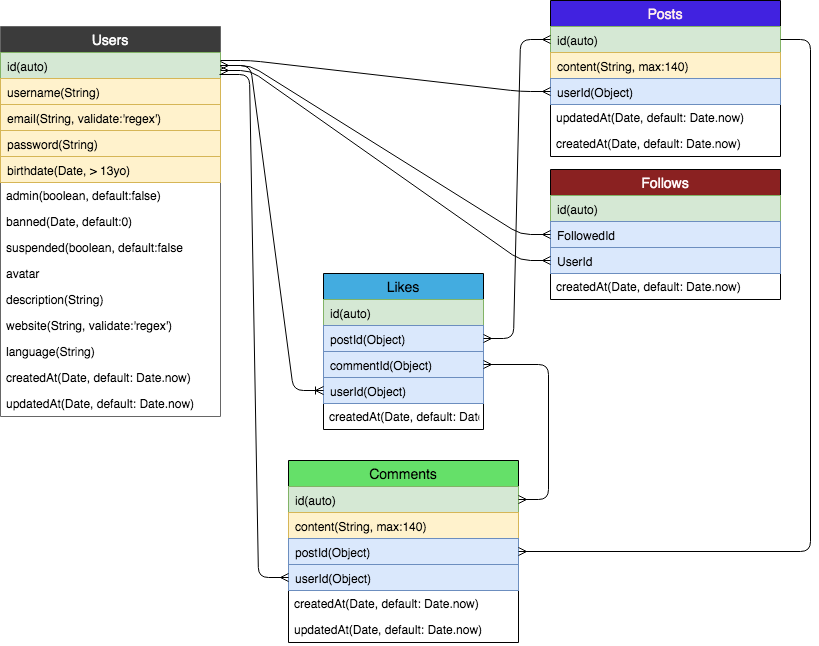

The diagram above was exported from draw.io. Its source (the exported page's mxGraphModel, read from the mxfile embedded in the PNG):
<mxGraphModel dx="917" dy="622" grid="1" gridSize="10" guides="1" tooltips="1" connect="1" arrows="1" fold="1" page="1" pageScale="1" pageWidth="827" pageHeight="1169" math="0" shadow="0">
  <root>
    <mxCell id="0" />
    <mxCell id="1" parent="0" />
    <mxCell id="6w0GaAqqI3EI8CoB2gkw-2" value="Users" style="swimlane;fontStyle=0;childLayout=stackLayout;horizontal=1;startSize=26;fillColor=#3B3B3B;horizontalStack=0;resizeParent=1;resizeParentMax=0;resizeLast=0;collapsible=1;marginBottom=0;swimlaneFillColor=#ffffff;align=center;fontSize=14;strokeColor=#666666;fontColor=#FCFCFC;" parent="1" vertex="1">
      <mxGeometry x="10" y="36" width="220" height="390" as="geometry" />
    </mxCell>
    <mxCell id="6w0GaAqqI3EI8CoB2gkw-12" value="id(auto)" style="text;strokeColor=#82b366;fillColor=#d5e8d4;spacingLeft=4;spacingRight=4;overflow=hidden;rotatable=0;points=[[0,0.5],[1,0.5]];portConstraint=eastwest;fontSize=12;" parent="6w0GaAqqI3EI8CoB2gkw-2" vertex="1">
      <mxGeometry y="26" width="220" height="26" as="geometry" />
    </mxCell>
    <mxCell id="6w0GaAqqI3EI8CoB2gkw-3" value="username(String)" style="text;strokeColor=#d6b656;fillColor=#fff2cc;spacingLeft=4;spacingRight=4;overflow=hidden;rotatable=0;points=[[0,0.5],[1,0.5]];portConstraint=eastwest;fontSize=12;" parent="6w0GaAqqI3EI8CoB2gkw-2" vertex="1">
      <mxGeometry y="52" width="220" height="26" as="geometry" />
    </mxCell>
    <mxCell id="6w0GaAqqI3EI8CoB2gkw-4" value="email(String, validate:'regex')" style="text;strokeColor=#d6b656;fillColor=#fff2cc;spacingLeft=4;spacingRight=4;overflow=hidden;rotatable=0;points=[[0,0.5],[1,0.5]];portConstraint=eastwest;fontSize=12;" parent="6w0GaAqqI3EI8CoB2gkw-2" vertex="1">
      <mxGeometry y="78" width="220" height="26" as="geometry" />
    </mxCell>
    <mxCell id="6w0GaAqqI3EI8CoB2gkw-5" value="password(String)" style="text;strokeColor=#d6b656;fillColor=#fff2cc;spacingLeft=4;spacingRight=4;overflow=hidden;rotatable=0;points=[[0,0.5],[1,0.5]];portConstraint=eastwest;fontSize=12;" parent="6w0GaAqqI3EI8CoB2gkw-2" vertex="1">
      <mxGeometry y="104" width="220" height="26" as="geometry" />
    </mxCell>
    <mxCell id="6w0GaAqqI3EI8CoB2gkw-11" value="birthdate(Date, &gt; 13yo)" style="text;strokeColor=#d6b656;fillColor=#fff2cc;spacingLeft=4;spacingRight=4;overflow=hidden;rotatable=0;points=[[0,0.5],[1,0.5]];portConstraint=eastwest;fontSize=12;" parent="6w0GaAqqI3EI8CoB2gkw-2" vertex="1">
      <mxGeometry y="130" width="220" height="26" as="geometry" />
    </mxCell>
    <mxCell id="6w0GaAqqI3EI8CoB2gkw-13" value="admin(boolean, default:false)" style="text;strokeColor=none;fillColor=none;spacingLeft=4;spacingRight=4;overflow=hidden;rotatable=0;points=[[0,0.5],[1,0.5]];portConstraint=eastwest;fontSize=12;" parent="6w0GaAqqI3EI8CoB2gkw-2" vertex="1">
      <mxGeometry y="156" width="220" height="26" as="geometry" />
    </mxCell>
    <mxCell id="6w0GaAqqI3EI8CoB2gkw-14" value="banned(Date, default:0)" style="text;strokeColor=none;fillColor=none;spacingLeft=4;spacingRight=4;overflow=hidden;rotatable=0;points=[[0,0.5],[1,0.5]];portConstraint=eastwest;fontSize=12;" parent="6w0GaAqqI3EI8CoB2gkw-2" vertex="1">
      <mxGeometry y="182" width="220" height="26" as="geometry" />
    </mxCell>
    <mxCell id="6w0GaAqqI3EI8CoB2gkw-15" value="suspended(boolean, default:false" style="text;strokeColor=none;fillColor=none;spacingLeft=4;spacingRight=4;overflow=hidden;rotatable=0;points=[[0,0.5],[1,0.5]];portConstraint=eastwest;fontSize=12;" parent="6w0GaAqqI3EI8CoB2gkw-2" vertex="1">
      <mxGeometry y="208" width="220" height="26" as="geometry" />
    </mxCell>
    <mxCell id="6w0GaAqqI3EI8CoB2gkw-20" value="avatar" style="text;strokeColor=none;fillColor=none;spacingLeft=4;spacingRight=4;overflow=hidden;rotatable=0;points=[[0,0.5],[1,0.5]];portConstraint=eastwest;fontSize=12;" parent="6w0GaAqqI3EI8CoB2gkw-2" vertex="1">
      <mxGeometry y="234" width="220" height="26" as="geometry" />
    </mxCell>
    <mxCell id="6w0GaAqqI3EI8CoB2gkw-17" value="description(String)&#10;" style="text;strokeColor=none;fillColor=none;spacingLeft=4;spacingRight=4;overflow=hidden;rotatable=0;points=[[0,0.5],[1,0.5]];portConstraint=eastwest;fontSize=12;" parent="6w0GaAqqI3EI8CoB2gkw-2" vertex="1">
      <mxGeometry y="260" width="220" height="26" as="geometry" />
    </mxCell>
    <mxCell id="6w0GaAqqI3EI8CoB2gkw-18" value="website(String, validate:'regex')" style="text;strokeColor=none;fillColor=none;spacingLeft=4;spacingRight=4;overflow=hidden;rotatable=0;points=[[0,0.5],[1,0.5]];portConstraint=eastwest;fontSize=12;" parent="6w0GaAqqI3EI8CoB2gkw-2" vertex="1">
      <mxGeometry y="286" width="220" height="26" as="geometry" />
    </mxCell>
    <mxCell id="6w0GaAqqI3EI8CoB2gkw-19" value="language(String)" style="text;strokeColor=none;fillColor=none;spacingLeft=4;spacingRight=4;overflow=hidden;rotatable=0;points=[[0,0.5],[1,0.5]];portConstraint=eastwest;fontSize=12;" parent="6w0GaAqqI3EI8CoB2gkw-2" vertex="1">
      <mxGeometry y="312" width="220" height="26" as="geometry" />
    </mxCell>
    <mxCell id="6w0GaAqqI3EI8CoB2gkw-22" value="createdAt(Date, default: Date.now)" style="text;strokeColor=none;fillColor=none;spacingLeft=4;spacingRight=4;overflow=hidden;rotatable=0;points=[[0,0.5],[1,0.5]];portConstraint=eastwest;fontSize=12;" parent="6w0GaAqqI3EI8CoB2gkw-2" vertex="1">
      <mxGeometry y="338" width="220" height="26" as="geometry" />
    </mxCell>
    <mxCell id="6w0GaAqqI3EI8CoB2gkw-23" value="updatedAt(Date, default: Date.now)" style="text;strokeColor=none;fillColor=none;spacingLeft=4;spacingRight=4;overflow=hidden;rotatable=0;points=[[0,0.5],[1,0.5]];portConstraint=eastwest;fontSize=12;" parent="6w0GaAqqI3EI8CoB2gkw-2" vertex="1">
      <mxGeometry y="364" width="220" height="26" as="geometry" />
    </mxCell>
    <mxCell id="6w0GaAqqI3EI8CoB2gkw-24" value="Posts" style="swimlane;fontStyle=0;childLayout=stackLayout;horizontal=1;startSize=26;fillColor=#4122E0;horizontalStack=0;resizeParent=1;resizeParentMax=0;resizeLast=0;collapsible=1;marginBottom=0;swimlaneFillColor=#ffffff;align=center;fontSize=14;shadow=0;comic=0;rounded=0;glass=0;fontColor=#FFEDED;" parent="1" vertex="1">
      <mxGeometry x="560" y="10" width="230" height="156" as="geometry" />
    </mxCell>
    <mxCell id="6w0GaAqqI3EI8CoB2gkw-25" value="id(auto)" style="text;strokeColor=#82b366;fillColor=#d5e8d4;spacingLeft=4;spacingRight=4;overflow=hidden;rotatable=0;points=[[0,0.5],[1,0.5]];portConstraint=eastwest;fontSize=12;comic=0;glass=0;rounded=0;" parent="6w0GaAqqI3EI8CoB2gkw-24" vertex="1">
      <mxGeometry y="26" width="230" height="26" as="geometry" />
    </mxCell>
    <mxCell id="6w0GaAqqI3EI8CoB2gkw-26" value="content(String, max:140)" style="text;strokeColor=#d6b656;fillColor=#fff2cc;spacingLeft=4;spacingRight=4;overflow=hidden;rotatable=0;points=[[0,0.5],[1,0.5]];portConstraint=eastwest;fontSize=12;" parent="6w0GaAqqI3EI8CoB2gkw-24" vertex="1">
      <mxGeometry y="52" width="230" height="26" as="geometry" />
    </mxCell>
    <mxCell id="6w0GaAqqI3EI8CoB2gkw-27" value="userId(Object)" style="text;strokeColor=#6c8ebf;fillColor=#dae8fc;spacingLeft=4;spacingRight=4;overflow=hidden;rotatable=0;points=[[0,0.5],[1,0.5]];portConstraint=eastwest;fontSize=12;" parent="6w0GaAqqI3EI8CoB2gkw-24" vertex="1">
      <mxGeometry y="78" width="230" height="26" as="geometry" />
    </mxCell>
    <mxCell id="6w0GaAqqI3EI8CoB2gkw-29" value="updatedAt(Date, default: Date.now)" style="text;strokeColor=none;fillColor=none;spacingLeft=4;spacingRight=4;overflow=hidden;rotatable=0;points=[[0,0.5],[1,0.5]];portConstraint=eastwest;fontSize=12;" parent="6w0GaAqqI3EI8CoB2gkw-24" vertex="1">
      <mxGeometry y="104" width="230" height="26" as="geometry" />
    </mxCell>
    <mxCell id="6w0GaAqqI3EI8CoB2gkw-28" value="createdAt(Date, default: Date.now)" style="text;strokeColor=none;fillColor=none;spacingLeft=4;spacingRight=4;overflow=hidden;rotatable=0;points=[[0,0.5],[1,0.5]];portConstraint=eastwest;fontSize=12;" parent="6w0GaAqqI3EI8CoB2gkw-24" vertex="1">
      <mxGeometry y="130" width="230" height="26" as="geometry" />
    </mxCell>
    <mxCell id="6w0GaAqqI3EI8CoB2gkw-30" value="" style="edgeStyle=entityRelationEdgeStyle;fontSize=12;html=1;endArrow=ERmany;entryX=0;entryY=0.5;entryDx=0;entryDy=0;exitX=1;exitY=0.308;exitDx=0;exitDy=0;exitPerimeter=0;" parent="1" source="6w0GaAqqI3EI8CoB2gkw-12" target="6w0GaAqqI3EI8CoB2gkw-27" edge="1">
      <mxGeometry width="100" height="100" relative="1" as="geometry">
        <mxPoint x="230" y="65" as="sourcePoint" />
        <mxPoint x="380" y="77" as="targetPoint" />
      </mxGeometry>
    </mxCell>
    <mxCell id="6w0GaAqqI3EI8CoB2gkw-31" value="Follows" style="swimlane;fontStyle=0;childLayout=stackLayout;horizontal=1;startSize=26;fillColor=#8A2121;horizontalStack=0;resizeParent=1;resizeParentMax=0;resizeLast=0;collapsible=1;marginBottom=0;swimlaneFillColor=#ffffff;align=center;fontSize=14;rounded=0;shadow=0;glass=0;comic=0;strokeColor=#000000;fontColor=#FFFAFB;" parent="1" vertex="1">
      <mxGeometry x="560" y="179" width="230" height="130" as="geometry" />
    </mxCell>
    <mxCell id="6w0GaAqqI3EI8CoB2gkw-32" value="id(auto)" style="text;strokeColor=#82b366;fillColor=#d5e8d4;spacingLeft=4;spacingRight=4;overflow=hidden;rotatable=0;points=[[0,0.5],[1,0.5]];portConstraint=eastwest;fontSize=12;" parent="6w0GaAqqI3EI8CoB2gkw-31" vertex="1">
      <mxGeometry y="26" width="230" height="26" as="geometry" />
    </mxCell>
    <mxCell id="6w0GaAqqI3EI8CoB2gkw-33" value="FollowedId" style="text;strokeColor=#6c8ebf;fillColor=#dae8fc;spacingLeft=4;spacingRight=4;overflow=hidden;rotatable=0;points=[[0,0.5],[1,0.5]];portConstraint=eastwest;fontSize=12;" parent="6w0GaAqqI3EI8CoB2gkw-31" vertex="1">
      <mxGeometry y="52" width="230" height="26" as="geometry" />
    </mxCell>
    <mxCell id="6w0GaAqqI3EI8CoB2gkw-34" value="UserId" style="text;strokeColor=#6c8ebf;fillColor=#dae8fc;spacingLeft=4;spacingRight=4;overflow=hidden;rotatable=0;points=[[0,0.5],[1,0.5]];portConstraint=eastwest;fontSize=12;" parent="6w0GaAqqI3EI8CoB2gkw-31" vertex="1">
      <mxGeometry y="78" width="230" height="26" as="geometry" />
    </mxCell>
    <mxCell id="6w0GaAqqI3EI8CoB2gkw-43" value="createdAt(Date, default: Date.now)" style="text;strokeColor=none;fillColor=none;spacingLeft=4;spacingRight=4;overflow=hidden;rotatable=0;points=[[0,0.5],[1,0.5]];portConstraint=eastwest;fontSize=12;" parent="6w0GaAqqI3EI8CoB2gkw-31" vertex="1">
      <mxGeometry y="104" width="230" height="26" as="geometry" />
    </mxCell>
    <mxCell id="6w0GaAqqI3EI8CoB2gkw-35" value="" style="edgeStyle=entityRelationEdgeStyle;fontSize=12;html=1;endArrow=ERmany;startArrow=ERmany;exitX=1;exitY=0.5;exitDx=0;exitDy=0;entryX=0;entryY=0.5;entryDx=0;entryDy=0;" parent="1" source="6w0GaAqqI3EI8CoB2gkw-12" target="6w0GaAqqI3EI8CoB2gkw-33" edge="1">
      <mxGeometry width="100" height="100" relative="1" as="geometry">
        <mxPoint x="10" y="550" as="sourcePoint" />
        <mxPoint x="110" y="450" as="targetPoint" />
      </mxGeometry>
    </mxCell>
    <mxCell id="6w0GaAqqI3EI8CoB2gkw-37" value="" style="edgeStyle=entityRelationEdgeStyle;fontSize=12;html=1;endArrow=ERmany;startArrow=ERmany;entryX=0;entryY=0.5;entryDx=0;entryDy=0;" parent="1" target="6w0GaAqqI3EI8CoB2gkw-34" edge="1">
      <mxGeometry width="100" height="100" relative="1" as="geometry">
        <mxPoint x="230" y="80" as="sourcePoint" />
        <mxPoint x="413" y="400" as="targetPoint" />
      </mxGeometry>
    </mxCell>
    <mxCell id="6w0GaAqqI3EI8CoB2gkw-38" value="Comments" style="swimlane;fontStyle=0;childLayout=stackLayout;horizontal=1;startSize=26;fillColor=#65E069;horizontalStack=0;resizeParent=1;resizeParentMax=0;resizeLast=0;collapsible=1;marginBottom=0;swimlaneFillColor=#ffffff;align=center;fontSize=14;rounded=0;shadow=0;glass=0;comic=0;strokeColor=#000000;" parent="1" vertex="1">
      <mxGeometry x="298" y="470" width="230" height="182" as="geometry" />
    </mxCell>
    <mxCell id="6w0GaAqqI3EI8CoB2gkw-39" value="id(auto)" style="text;strokeColor=#82b366;fillColor=#d5e8d4;spacingLeft=4;spacingRight=4;overflow=hidden;rotatable=0;points=[[0,0.5],[1,0.5]];portConstraint=eastwest;fontSize=12;" parent="6w0GaAqqI3EI8CoB2gkw-38" vertex="1">
      <mxGeometry y="26" width="230" height="26" as="geometry" />
    </mxCell>
    <mxCell id="6w0GaAqqI3EI8CoB2gkw-40" value="content(String, max:140)" style="text;strokeColor=#d6b656;fillColor=#fff2cc;spacingLeft=4;spacingRight=4;overflow=hidden;rotatable=0;points=[[0,0.5],[1,0.5]];portConstraint=eastwest;fontSize=12;" parent="6w0GaAqqI3EI8CoB2gkw-38" vertex="1">
      <mxGeometry y="52" width="230" height="26" as="geometry" />
    </mxCell>
    <mxCell id="6w0GaAqqI3EI8CoB2gkw-41" value="postId(Object)" style="text;strokeColor=#6c8ebf;fillColor=#dae8fc;spacingLeft=4;spacingRight=4;overflow=hidden;rotatable=0;points=[[0,0.5],[1,0.5]];portConstraint=eastwest;fontSize=12;" parent="6w0GaAqqI3EI8CoB2gkw-38" vertex="1">
      <mxGeometry y="78" width="230" height="26" as="geometry" />
    </mxCell>
    <mxCell id="6w0GaAqqI3EI8CoB2gkw-42" value="userId(Object)" style="text;strokeColor=#6c8ebf;fillColor=#dae8fc;spacingLeft=4;spacingRight=4;overflow=hidden;rotatable=0;points=[[0,0.5],[1,0.5]];portConstraint=eastwest;fontSize=12;rounded=0;shadow=0;glass=0;comic=0;align=left;" parent="6w0GaAqqI3EI8CoB2gkw-38" vertex="1">
      <mxGeometry y="104" width="230" height="26" as="geometry" />
    </mxCell>
    <mxCell id="6w0GaAqqI3EI8CoB2gkw-44" value="createdAt(Date, default: Date.now)" style="text;strokeColor=none;fillColor=none;spacingLeft=4;spacingRight=4;overflow=hidden;rotatable=0;points=[[0,0.5],[1,0.5]];portConstraint=eastwest;fontSize=12;" parent="6w0GaAqqI3EI8CoB2gkw-38" vertex="1">
      <mxGeometry y="130" width="230" height="26" as="geometry" />
    </mxCell>
    <mxCell id="6w0GaAqqI3EI8CoB2gkw-66" value="updatedAt(Date, default: Date.now)" style="text;strokeColor=none;fillColor=none;spacingLeft=4;spacingRight=4;overflow=hidden;rotatable=0;points=[[0,0.5],[1,0.5]];portConstraint=eastwest;fontSize=12;" parent="6w0GaAqqI3EI8CoB2gkw-38" vertex="1">
      <mxGeometry y="156" width="230" height="26" as="geometry" />
    </mxCell>
    <mxCell id="6w0GaAqqI3EI8CoB2gkw-67" value="Likes" style="swimlane;fontStyle=0;childLayout=stackLayout;horizontal=1;startSize=26;fillColor=#43ACE0;horizontalStack=0;resizeParent=1;resizeParentMax=0;resizeLast=0;collapsible=1;marginBottom=0;swimlaneFillColor=#ffffff;align=center;fontSize=14;rounded=0;shadow=0;glass=0;comic=0;strokeColor=#000000;" parent="1" vertex="1">
      <mxGeometry x="333" y="283" width="160" height="156" as="geometry" />
    </mxCell>
    <mxCell id="6w0GaAqqI3EI8CoB2gkw-68" value="id(auto)" style="text;strokeColor=#82b366;fillColor=#d5e8d4;spacingLeft=4;spacingRight=4;overflow=hidden;rotatable=0;points=[[0,0.5],[1,0.5]];portConstraint=eastwest;fontSize=12;" parent="6w0GaAqqI3EI8CoB2gkw-67" vertex="1">
      <mxGeometry y="26" width="160" height="26" as="geometry" />
    </mxCell>
    <mxCell id="6w0GaAqqI3EI8CoB2gkw-69" value="postId(Object)" style="text;strokeColor=#6c8ebf;fillColor=#dae8fc;spacingLeft=4;spacingRight=4;overflow=hidden;rotatable=0;points=[[0,0.5],[1,0.5]];portConstraint=eastwest;fontSize=12;" parent="6w0GaAqqI3EI8CoB2gkw-67" vertex="1">
      <mxGeometry y="52" width="160" height="26" as="geometry" />
    </mxCell>
    <mxCell id="6w0GaAqqI3EI8CoB2gkw-70" value="commentId(Object)" style="text;strokeColor=#6c8ebf;fillColor=#dae8fc;spacingLeft=4;spacingRight=4;overflow=hidden;rotatable=0;points=[[0,0.5],[1,0.5]];portConstraint=eastwest;fontSize=12;" parent="6w0GaAqqI3EI8CoB2gkw-67" vertex="1">
      <mxGeometry y="78" width="160" height="26" as="geometry" />
    </mxCell>
    <mxCell id="6w0GaAqqI3EI8CoB2gkw-71" value="userId(Object)" style="text;strokeColor=#6c8ebf;fillColor=#dae8fc;spacingLeft=4;spacingRight=4;overflow=hidden;rotatable=0;points=[[0,0.5],[1,0.5]];portConstraint=eastwest;fontSize=12;rounded=0;shadow=0;glass=0;comic=0;align=left;" parent="6w0GaAqqI3EI8CoB2gkw-67" vertex="1">
      <mxGeometry y="104" width="160" height="26" as="geometry" />
    </mxCell>
    <mxCell id="6w0GaAqqI3EI8CoB2gkw-72" value="createdAt(Date, default: Date.now)" style="text;strokeColor=none;fillColor=none;spacingLeft=4;spacingRight=4;overflow=hidden;rotatable=0;points=[[0,0.5],[1,0.5]];portConstraint=eastwest;fontSize=12;" parent="6w0GaAqqI3EI8CoB2gkw-67" vertex="1">
      <mxGeometry y="130" width="160" height="26" as="geometry" />
    </mxCell>
    <mxCell id="6w0GaAqqI3EI8CoB2gkw-73" value="" style="edgeStyle=entityRelationEdgeStyle;fontSize=12;html=1;endArrow=ERmany;exitX=0.995;exitY=0.846;exitDx=0;exitDy=0;exitPerimeter=0;entryX=0;entryY=0.5;entryDx=0;entryDy=0;" parent="1" source="6w0GaAqqI3EI8CoB2gkw-12" target="6w0GaAqqI3EI8CoB2gkw-42" edge="1">
      <mxGeometry width="100" height="100" relative="1" as="geometry">
        <mxPoint x="320" y="448" as="sourcePoint" />
        <mxPoint x="420" y="348" as="targetPoint" />
      </mxGeometry>
    </mxCell>
    <mxCell id="6w0GaAqqI3EI8CoB2gkw-74" value="" style="edgeStyle=entityRelationEdgeStyle;fontSize=12;html=1;endArrow=ERmany;exitX=1;exitY=0.5;exitDx=0;exitDy=0;" parent="1" source="6w0GaAqqI3EI8CoB2gkw-25" target="6w0GaAqqI3EI8CoB2gkw-41" edge="1">
      <mxGeometry width="100" height="100" relative="1" as="geometry">
        <mxPoint x="310" y="326" as="sourcePoint" />
        <mxPoint x="410" y="226" as="targetPoint" />
      </mxGeometry>
    </mxCell>
    <mxCell id="6w0GaAqqI3EI8CoB2gkw-75" value="" style="edgeStyle=entityRelationEdgeStyle;fontSize=12;html=1;endArrow=ERmany;startArrow=ERmany;exitX=1;exitY=0.5;exitDx=0;exitDy=0;entryX=0;entryY=0.5;entryDx=0;entryDy=0;" parent="1" source="6w0GaAqqI3EI8CoB2gkw-69" target="6w0GaAqqI3EI8CoB2gkw-25" edge="1">
      <mxGeometry width="100" height="100" relative="1" as="geometry">
        <mxPoint x="510" y="435" as="sourcePoint" />
        <mxPoint x="610" y="335" as="targetPoint" />
      </mxGeometry>
    </mxCell>
    <mxCell id="6w0GaAqqI3EI8CoB2gkw-76" value="" style="edgeStyle=entityRelationEdgeStyle;fontSize=12;html=1;endArrow=ERmany;startArrow=ERmany;exitX=1;exitY=0.5;exitDx=0;exitDy=0;" parent="1" source="6w0GaAqqI3EI8CoB2gkw-70" target="6w0GaAqqI3EI8CoB2gkw-39" edge="1">
      <mxGeometry width="100" height="100" relative="1" as="geometry">
        <mxPoint x="590" y="450" as="sourcePoint" />
        <mxPoint x="690" y="350" as="targetPoint" />
      </mxGeometry>
    </mxCell>
    <mxCell id="6w0GaAqqI3EI8CoB2gkw-78" value="" style="edgeStyle=entityRelationEdgeStyle;fontSize=12;html=1;endArrow=ERoneToMany;entryX=0;entryY=0.5;entryDx=0;entryDy=0;" parent="1" source="6w0GaAqqI3EI8CoB2gkw-12" target="6w0GaAqqI3EI8CoB2gkw-71" edge="1">
      <mxGeometry width="100" height="100" relative="1" as="geometry">
        <mxPoint x="231" y="60" as="sourcePoint" />
        <mxPoint x="360" y="166" as="targetPoint" />
      </mxGeometry>
    </mxCell>
  </root>
</mxGraphModel>